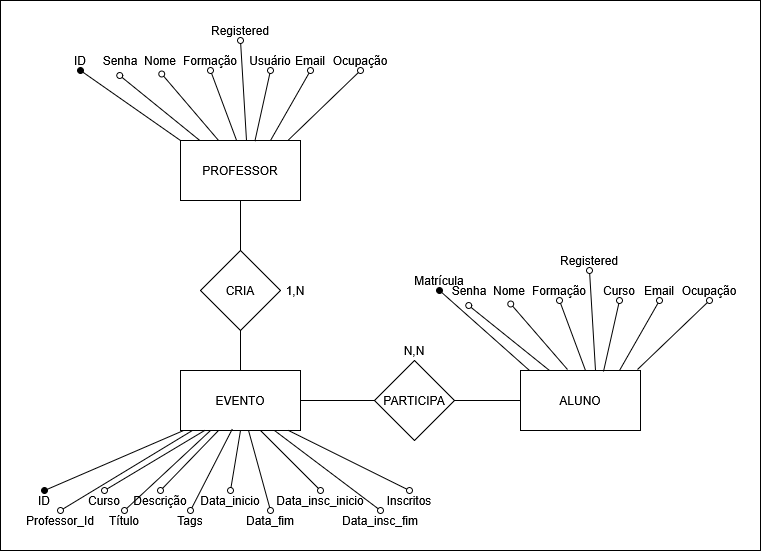

The diagram above was exported from draw.io. Its source (the exported page's mxGraphModel, read from the mxfile embedded in the PNG):
<mxGraphModel dx="1712" dy="656" grid="1" gridSize="10" guides="1" tooltips="1" connect="1" arrows="1" fold="1" page="1" pageScale="1" pageWidth="827" pageHeight="1169" math="0" shadow="0">
  <root>
    <mxCell id="0" />
    <mxCell id="1" parent="0" />
    <mxCell id="ixjSLY0PKr0boxIja7St-110" parent="1" style="rounded=0;whiteSpace=wrap;html=1;" value="" vertex="1">
      <mxGeometry height="550" width="760" x="20" y="70" as="geometry" />
    </mxCell>
    <mxCell id="ixjSLY0PKr0boxIja7St-21" edge="1" parent="1" source="ixjSLY0PKr0boxIja7St-1" style="edgeStyle=orthogonalEdgeStyle;rounded=0;orthogonalLoop=1;jettySize=auto;html=1;exitX=1;exitY=0.5;exitDx=0;exitDy=0;entryX=0;entryY=0.5;entryDx=0;entryDy=0;endArrow=none;endFill=0;" target="ixjSLY0PKr0boxIja7St-10">
      <mxGeometry relative="1" as="geometry" />
    </mxCell>
    <mxCell id="ixjSLY0PKr0boxIja7St-1" parent="1" style="rounded=0;whiteSpace=wrap;html=1;" value="&lt;div&gt;EVENTO&lt;/div&gt;" vertex="1">
      <mxGeometry height="60" width="120" x="200" y="440" as="geometry" />
    </mxCell>
    <mxCell id="ixjSLY0PKr0boxIja7St-20" edge="1" parent="1" source="ixjSLY0PKr0boxIja7St-2" style="edgeStyle=orthogonalEdgeStyle;rounded=0;orthogonalLoop=1;jettySize=auto;html=1;exitX=0.5;exitY=1;exitDx=0;exitDy=0;entryX=0.5;entryY=0;entryDx=0;entryDy=0;endArrow=none;endFill=0;" target="ixjSLY0PKr0boxIja7St-1">
      <mxGeometry relative="1" as="geometry" />
    </mxCell>
    <mxCell id="ixjSLY0PKr0boxIja7St-2" parent="1" style="rhombus;whiteSpace=wrap;html=1;" value="CRIA" vertex="1">
      <mxGeometry height="80" width="80" x="220" y="320" as="geometry" />
    </mxCell>
    <mxCell id="ixjSLY0PKr0boxIja7St-19" edge="1" parent="1" source="ixjSLY0PKr0boxIja7St-5" style="edgeStyle=orthogonalEdgeStyle;rounded=0;orthogonalLoop=1;jettySize=auto;html=1;exitX=0.5;exitY=1;exitDx=0;exitDy=0;entryX=0.5;entryY=0;entryDx=0;entryDy=0;endArrow=none;endFill=0;" target="ixjSLY0PKr0boxIja7St-2">
      <mxGeometry relative="1" as="geometry" />
    </mxCell>
    <mxCell id="ixjSLY0PKr0boxIja7St-5" parent="1" style="rounded=0;whiteSpace=wrap;html=1;" value="PROFESSOR" vertex="1">
      <mxGeometry height="60" width="120" x="200" y="210" as="geometry" />
    </mxCell>
    <mxCell id="ixjSLY0PKr0boxIja7St-6" parent="1" style="rounded=0;whiteSpace=wrap;html=1;" value="&lt;div&gt;ALUNO&lt;/div&gt;" vertex="1">
      <mxGeometry height="60" width="120" x="540" y="440" as="geometry" />
    </mxCell>
    <mxCell id="ixjSLY0PKr0boxIja7St-22" edge="1" parent="1" source="ixjSLY0PKr0boxIja7St-10" style="edgeStyle=orthogonalEdgeStyle;rounded=0;orthogonalLoop=1;jettySize=auto;html=1;exitX=1;exitY=0.5;exitDx=0;exitDy=0;entryX=0;entryY=0.5;entryDx=0;entryDy=0;endArrow=none;endFill=0;" target="ixjSLY0PKr0boxIja7St-6">
      <mxGeometry relative="1" as="geometry" />
    </mxCell>
    <mxCell id="ixjSLY0PKr0boxIja7St-10" parent="1" style="rhombus;whiteSpace=wrap;html=1;" value="&lt;div&gt;PARTICIPA&lt;/div&gt;" vertex="1">
      <mxGeometry height="80" width="80" x="394" y="430" as="geometry" />
    </mxCell>
    <mxCell id="ixjSLY0PKr0boxIja7St-13" parent="1" style="text;html=1;whiteSpace=wrap;strokeColor=none;fillColor=none;align=center;verticalAlign=middle;rounded=0;" value="N,N" vertex="1">
      <mxGeometry height="20" width="30" x="419" y="410" as="geometry" />
    </mxCell>
    <mxCell id="ixjSLY0PKr0boxIja7St-16" parent="1" style="text;html=1;whiteSpace=wrap;strokeColor=none;fillColor=none;align=center;verticalAlign=middle;rounded=0;" value="1,N" vertex="1">
      <mxGeometry height="20" width="30" x="300" y="350" as="geometry" />
    </mxCell>
    <mxCell id="ixjSLY0PKr0boxIja7St-25" edge="1" parent="1" source="ixjSLY0PKr0boxIja7St-5" style="endArrow=oval;html=1;rounded=0;endFill=1;exitX=0;exitY=0;exitDx=0;exitDy=0;entryX=0.5;entryY=1;entryDx=0;entryDy=0;" target="ixjSLY0PKr0boxIja7St-40" value="">
      <mxGeometry height="50" relative="1" width="50" as="geometry">
        <mxPoint x="160" y="210" as="sourcePoint" />
        <mxPoint x="130" y="150" as="targetPoint" />
      </mxGeometry>
    </mxCell>
    <mxCell id="ixjSLY0PKr0boxIja7St-30" edge="1" parent="1" source="ixjSLY0PKr0boxIja7St-5" style="endArrow=oval;html=1;rounded=0;entryX=0.5;entryY=1;entryDx=0;entryDy=0;exitX=0.9;exitY=-0.01;exitDx=0;exitDy=0;exitPerimeter=0;endFill=0;" target="ixjSLY0PKr0boxIja7St-46" value="">
      <mxGeometry height="50" relative="1" width="50" as="geometry">
        <mxPoint x="280" y="210" as="sourcePoint" />
        <mxPoint x="280" y="150" as="targetPoint" />
      </mxGeometry>
    </mxCell>
    <mxCell id="ixjSLY0PKr0boxIja7St-34" edge="1" parent="1" source="ixjSLY0PKr0boxIja7St-5" style="endArrow=oval;html=1;rounded=0;endFill=0;entryX=0.46;entryY=1.25;entryDx=0;entryDy=0;entryPerimeter=0;exitX=0.163;exitY=0.003;exitDx=0;exitDy=0;exitPerimeter=0;" target="ixjSLY0PKr0boxIja7St-41" value="">
      <mxGeometry height="50" relative="1" width="50" as="geometry">
        <mxPoint x="180" y="210" as="sourcePoint" />
        <mxPoint x="180" y="150" as="targetPoint" />
      </mxGeometry>
    </mxCell>
    <mxCell id="ixjSLY0PKr0boxIja7St-35" edge="1" parent="1" source="ixjSLY0PKr0boxIja7St-5" style="endArrow=oval;html=1;rounded=0;endFill=0;entryX=0.56;entryY=1.17;entryDx=0;entryDy=0;entryPerimeter=0;exitX=0.313;exitY=-0.01;exitDx=0;exitDy=0;exitPerimeter=0;" target="ixjSLY0PKr0boxIja7St-42" value="">
      <mxGeometry height="50" relative="1" width="50" as="geometry">
        <mxPoint x="200" y="210" as="sourcePoint" />
        <mxPoint x="200" y="150" as="targetPoint" />
      </mxGeometry>
    </mxCell>
    <mxCell id="ixjSLY0PKr0boxIja7St-36" edge="1" parent="1" source="ixjSLY0PKr0boxIja7St-5" style="endArrow=oval;html=1;rounded=0;endFill=0;entryX=0.5;entryY=1;entryDx=0;entryDy=0;exitX=0.467;exitY=-0.003;exitDx=0;exitDy=0;exitPerimeter=0;" target="ixjSLY0PKr0boxIja7St-43" value="">
      <mxGeometry height="50" relative="1" width="50" as="geometry">
        <mxPoint x="219.66000000000003" y="210" as="sourcePoint" />
        <mxPoint x="219.66000000000003" y="150" as="targetPoint" />
      </mxGeometry>
    </mxCell>
    <mxCell id="ixjSLY0PKr0boxIja7St-37" edge="1" parent="1" source="ixjSLY0PKr0boxIja7St-5" style="endArrow=oval;html=1;rounded=0;endFill=0;entryX=0.5;entryY=1;entryDx=0;entryDy=0;exitX=0.62;exitY=0.01;exitDx=0;exitDy=0;exitPerimeter=0;" target="ixjSLY0PKr0boxIja7St-44" value="">
      <mxGeometry height="50" relative="1" width="50" as="geometry">
        <mxPoint x="240" y="210" as="sourcePoint" />
        <mxPoint x="240" y="150" as="targetPoint" />
      </mxGeometry>
    </mxCell>
    <mxCell id="ixjSLY0PKr0boxIja7St-38" edge="1" parent="1" source="ixjSLY0PKr0boxIja7St-5" style="endArrow=oval;html=1;rounded=0;endFill=0;entryX=0.5;entryY=1;entryDx=0;entryDy=0;exitX=0.75;exitY=0;exitDx=0;exitDy=0;" target="ixjSLY0PKr0boxIja7St-45" value="">
      <mxGeometry height="50" relative="1" width="50" as="geometry">
        <mxPoint x="259.31" y="210" as="sourcePoint" />
        <mxPoint x="259" y="150" as="targetPoint" />
      </mxGeometry>
    </mxCell>
    <mxCell id="ixjSLY0PKr0boxIja7St-40" parent="1" style="text;html=1;whiteSpace=wrap;strokeColor=none;fillColor=none;align=center;verticalAlign=middle;rounded=0;" value="&lt;div&gt;ID&lt;/div&gt;" vertex="1">
      <mxGeometry height="20" width="20" x="90" y="120" as="geometry" />
    </mxCell>
    <mxCell id="ixjSLY0PKr0boxIja7St-41" parent="1" style="text;html=1;whiteSpace=wrap;strokeColor=none;fillColor=none;align=center;verticalAlign=middle;rounded=0;" value="&lt;div&gt;Senha&lt;/div&gt;" vertex="1">
      <mxGeometry height="20" width="20" x="130" y="120" as="geometry" />
    </mxCell>
    <mxCell id="ixjSLY0PKr0boxIja7St-42" parent="1" style="text;html=1;whiteSpace=wrap;strokeColor=none;fillColor=none;align=center;verticalAlign=middle;rounded=0;" value="&lt;div&gt;Nome&lt;/div&gt;" vertex="1">
      <mxGeometry height="20" width="20" x="170" y="120" as="geometry" />
    </mxCell>
    <mxCell id="ixjSLY0PKr0boxIja7St-43" parent="1" style="text;html=1;whiteSpace=wrap;strokeColor=none;fillColor=none;align=center;verticalAlign=middle;rounded=0;" value="&lt;div&gt;Formação&lt;/div&gt;" vertex="1">
      <mxGeometry height="20" width="20" x="220" y="120" as="geometry" />
    </mxCell>
    <mxCell id="ixjSLY0PKr0boxIja7St-44" parent="1" style="text;html=1;whiteSpace=wrap;strokeColor=none;fillColor=none;align=center;verticalAlign=middle;rounded=0;" value="&lt;div&gt;Usuário&lt;/div&gt;" vertex="1">
      <mxGeometry height="20" width="20" x="280" y="120" as="geometry" />
    </mxCell>
    <mxCell id="ixjSLY0PKr0boxIja7St-45" parent="1" style="text;html=1;whiteSpace=wrap;strokeColor=none;fillColor=none;align=center;verticalAlign=middle;rounded=0;" value="&lt;div&gt;Email&lt;/div&gt;" vertex="1">
      <mxGeometry height="20" width="20" x="320" y="120" as="geometry" />
    </mxCell>
    <mxCell id="ixjSLY0PKr0boxIja7St-46" parent="1" style="text;html=1;whiteSpace=wrap;strokeColor=none;fillColor=none;align=center;verticalAlign=middle;rounded=0;" value="&lt;div&gt;Ocupação&lt;/div&gt;" vertex="1">
      <mxGeometry height="20" width="20" x="370" y="120" as="geometry" />
    </mxCell>
    <mxCell id="ixjSLY0PKr0boxIja7St-47" edge="1" parent="1" source="ixjSLY0PKr0boxIja7St-1" style="endArrow=oval;html=1;rounded=0;endFill=1;exitX=0.019;exitY=1.006;exitDx=0;exitDy=0;entryX=0.5;entryY=0;entryDx=0;entryDy=0;exitPerimeter=0;" target="ixjSLY0PKr0boxIja7St-54" value="">
      <mxGeometry height="50" relative="1" width="50" as="geometry">
        <mxPoint x="340" y="640" as="sourcePoint" />
        <mxPoint x="270" y="580" as="targetPoint" />
      </mxGeometry>
    </mxCell>
    <mxCell id="ixjSLY0PKr0boxIja7St-48" edge="1" parent="1" source="ixjSLY0PKr0boxIja7St-1" style="endArrow=oval;html=1;rounded=0;entryX=0.5;entryY=0;entryDx=0;entryDy=0;exitX=0.5;exitY=1;exitDx=0;exitDy=0;endFill=0;" target="ixjSLY0PKr0boxIja7St-60" value="">
      <mxGeometry height="50" relative="1" width="50" as="geometry">
        <mxPoint x="448" y="639" as="sourcePoint" />
        <mxPoint x="420" y="580" as="targetPoint" />
      </mxGeometry>
    </mxCell>
    <mxCell id="ixjSLY0PKr0boxIja7St-49" edge="1" parent="1" source="ixjSLY0PKr0boxIja7St-1" style="endArrow=oval;html=1;rounded=0;endFill=0;entryX=0.5;entryY=0;entryDx=0;entryDy=0;exitX=0.094;exitY=1.006;exitDx=0;exitDy=0;exitPerimeter=0;" target="ixjSLY0PKr0boxIja7St-55" value="">
      <mxGeometry height="50" relative="1" width="50" as="geometry">
        <mxPoint x="360" y="640" as="sourcePoint" />
        <mxPoint x="320" y="580" as="targetPoint" />
      </mxGeometry>
    </mxCell>
    <mxCell id="ixjSLY0PKr0boxIja7St-50" edge="1" parent="1" source="ixjSLY0PKr0boxIja7St-1" style="endArrow=oval;html=1;rounded=0;endFill=0;entryX=0.5;entryY=0;entryDx=0;entryDy=0;exitX=0.206;exitY=0.994;exitDx=0;exitDy=0;exitPerimeter=0;" target="ixjSLY0PKr0boxIja7St-56" value="">
      <mxGeometry height="50" relative="1" width="50" as="geometry">
        <mxPoint x="378" y="639" as="sourcePoint" />
        <mxPoint x="340" y="580" as="targetPoint" />
      </mxGeometry>
    </mxCell>
    <mxCell id="ixjSLY0PKr0boxIja7St-51" edge="1" parent="1" source="ixjSLY0PKr0boxIja7St-1" style="endArrow=oval;html=1;rounded=0;endFill=0;entryX=0.5;entryY=0;entryDx=0;entryDy=0;exitX=0.25;exitY=1;exitDx=0;exitDy=0;" target="ixjSLY0PKr0boxIja7St-57" value="">
      <mxGeometry height="50" relative="1" width="50" as="geometry">
        <mxPoint x="240" y="501" as="sourcePoint" />
        <mxPoint x="359.66" y="580" as="targetPoint" />
      </mxGeometry>
    </mxCell>
    <mxCell id="ixjSLY0PKr0boxIja7St-52" edge="1" parent="1" style="endArrow=oval;html=1;rounded=0;endFill=0;entryX=0.5;entryY=0;entryDx=0;entryDy=0;" target="ixjSLY0PKr0boxIja7St-58" value="">
      <mxGeometry height="50" relative="1" width="50" as="geometry">
        <mxPoint x="238" y="500" as="sourcePoint" />
        <mxPoint x="380" y="580" as="targetPoint" />
      </mxGeometry>
    </mxCell>
    <mxCell id="ixjSLY0PKr0boxIja7St-53" edge="1" parent="1" source="ixjSLY0PKr0boxIja7St-1" style="endArrow=oval;html=1;rounded=0;endFill=0;entryX=0.5;entryY=0;entryDx=0;entryDy=0;exitX=0.431;exitY=0.978;exitDx=0;exitDy=0;exitPerimeter=0;" target="ixjSLY0PKr0boxIja7St-59" value="">
      <mxGeometry height="50" relative="1" width="50" as="geometry">
        <mxPoint x="430" y="640" as="sourcePoint" />
        <mxPoint x="399" y="580" as="targetPoint" />
      </mxGeometry>
    </mxCell>
    <mxCell id="ixjSLY0PKr0boxIja7St-54" parent="1" style="text;html=1;whiteSpace=wrap;strokeColor=none;fillColor=none;align=center;verticalAlign=middle;rounded=0;" value="&lt;div&gt;ID&lt;/div&gt;" vertex="1">
      <mxGeometry height="20" width="20" x="54" y="560" as="geometry" />
    </mxCell>
    <mxCell id="ixjSLY0PKr0boxIja7St-55" parent="1" style="text;html=1;whiteSpace=wrap;strokeColor=none;fillColor=none;align=center;verticalAlign=middle;rounded=0;" value="&lt;div&gt;Professor_Id&lt;/div&gt;" vertex="1">
      <mxGeometry height="20" width="20" x="70" y="580" as="geometry" />
    </mxCell>
    <mxCell id="ixjSLY0PKr0boxIja7St-56" parent="1" style="text;html=1;whiteSpace=wrap;strokeColor=none;fillColor=none;align=center;verticalAlign=middle;rounded=0;" value="&lt;div&gt;Curso&lt;/div&gt;" vertex="1">
      <mxGeometry height="20" width="20" x="114" y="560" as="geometry" />
    </mxCell>
    <mxCell id="ixjSLY0PKr0boxIja7St-57" parent="1" style="text;html=1;whiteSpace=wrap;strokeColor=none;fillColor=none;align=center;verticalAlign=middle;rounded=0;" value="Título" vertex="1">
      <mxGeometry height="20" width="20" x="134" y="580" as="geometry" />
    </mxCell>
    <mxCell id="ixjSLY0PKr0boxIja7St-58" parent="1" style="text;html=1;whiteSpace=wrap;strokeColor=none;fillColor=none;align=center;verticalAlign=middle;rounded=0;" value="Descrição" vertex="1">
      <mxGeometry height="20" width="20" x="170" y="560" as="geometry" />
    </mxCell>
    <mxCell id="ixjSLY0PKr0boxIja7St-59" parent="1" style="text;html=1;whiteSpace=wrap;strokeColor=none;fillColor=none;align=center;verticalAlign=middle;rounded=0;" value="Tags" vertex="1">
      <mxGeometry height="20" width="20" x="200" y="580" as="geometry" />
    </mxCell>
    <mxCell id="ixjSLY0PKr0boxIja7St-60" parent="1" style="text;html=1;whiteSpace=wrap;strokeColor=none;fillColor=none;align=center;verticalAlign=middle;rounded=0;" value="&lt;div&gt;Data_inicio&lt;/div&gt;" vertex="1">
      <mxGeometry height="20" width="20" x="240" y="560" as="geometry" />
    </mxCell>
    <mxCell id="ixjSLY0PKr0boxIja7St-62" parent="1" style="text;html=1;whiteSpace=wrap;strokeColor=none;fillColor=none;align=center;verticalAlign=middle;rounded=0;" value="Registered" vertex="1">
      <mxGeometry height="20" width="20" x="250" y="90" as="geometry" />
    </mxCell>
    <mxCell id="ixjSLY0PKr0boxIja7St-63" edge="1" parent="1" style="endArrow=oval;html=1;rounded=0;endFill=0;entryX=0.5;entryY=1;entryDx=0;entryDy=0;exitX=0.467;exitY=-0.003;exitDx=0;exitDy=0;exitPerimeter=0;" target="ixjSLY0PKr0boxIja7St-62" value="">
      <mxGeometry height="50" relative="1" width="50" as="geometry">
        <mxPoint x="266" y="210" as="sourcePoint" />
        <mxPoint x="240" y="140" as="targetPoint" />
      </mxGeometry>
    </mxCell>
    <mxCell id="ixjSLY0PKr0boxIja7St-64" edge="1" parent="1" source="ixjSLY0PKr0boxIja7St-1" style="endArrow=oval;html=1;rounded=0;entryX=0.5;entryY=0;entryDx=0;entryDy=0;exitX=0.567;exitY=1;exitDx=0;exitDy=0;exitPerimeter=0;endFill=0;" target="ixjSLY0PKr0boxIja7St-65" value="">
      <mxGeometry height="50" relative="1" width="50" as="geometry">
        <mxPoint x="307" y="500.32" as="sourcePoint" />
        <mxPoint x="300" y="538.32" as="targetPoint" />
      </mxGeometry>
    </mxCell>
    <mxCell id="ixjSLY0PKr0boxIja7St-65" parent="1" style="text;html=1;whiteSpace=wrap;strokeColor=none;fillColor=none;align=center;verticalAlign=middle;rounded=0;" value="Data_fim" vertex="1">
      <mxGeometry height="20" width="20" x="280" y="580" as="geometry" />
    </mxCell>
    <mxCell id="ixjSLY0PKr0boxIja7St-66" parent="1" style="text;html=1;whiteSpace=wrap;strokeColor=none;fillColor=none;align=center;verticalAlign=middle;rounded=0;" value="&lt;div&gt;Data_insc_inicio&lt;/div&gt;" vertex="1">
      <mxGeometry height="20" width="20" x="330" y="560" as="geometry" />
    </mxCell>
    <mxCell id="ixjSLY0PKr0boxIja7St-67" edge="1" parent="1" style="endArrow=oval;html=1;rounded=0;entryX=0.5;entryY=0;entryDx=0;entryDy=0;exitX=0.567;exitY=1;exitDx=0;exitDy=0;exitPerimeter=0;endFill=0;" target="ixjSLY0PKr0boxIja7St-66" value="">
      <mxGeometry height="50" relative="1" width="50" as="geometry">
        <mxPoint x="280" y="500" as="sourcePoint" />
        <mxPoint x="342" y="560" as="targetPoint" />
      </mxGeometry>
    </mxCell>
    <mxCell id="ixjSLY0PKr0boxIja7St-68" parent="1" style="text;html=1;whiteSpace=wrap;strokeColor=none;fillColor=none;align=center;verticalAlign=middle;rounded=0;" value="&lt;div&gt;Data_insc_fim&lt;/div&gt;" vertex="1">
      <mxGeometry height="20" width="20" x="390" y="580" as="geometry" />
    </mxCell>
    <mxCell id="ixjSLY0PKr0boxIja7St-69" edge="1" parent="1" style="endArrow=oval;html=1;rounded=0;entryX=0.5;entryY=0;entryDx=0;entryDy=0;exitX=0.567;exitY=1;exitDx=0;exitDy=0;exitPerimeter=0;endFill=0;" target="ixjSLY0PKr0boxIja7St-68" value="">
      <mxGeometry height="50" relative="1" width="50" as="geometry">
        <mxPoint x="294" y="500" as="sourcePoint" />
        <mxPoint x="354" y="560" as="targetPoint" />
      </mxGeometry>
    </mxCell>
    <mxCell id="ixjSLY0PKr0boxIja7St-70" parent="1" style="text;html=1;whiteSpace=wrap;strokeColor=none;fillColor=none;align=center;verticalAlign=middle;rounded=0;" value="&lt;div&gt;Inscritos&lt;/div&gt;" vertex="1">
      <mxGeometry height="20" width="20" x="419" y="560" as="geometry" />
    </mxCell>
    <mxCell id="ixjSLY0PKr0boxIja7St-71" edge="1" parent="1" style="endArrow=oval;html=1;rounded=0;entryX=0.5;entryY=0;entryDx=0;entryDy=0;exitX=0.567;exitY=1;exitDx=0;exitDy=0;exitPerimeter=0;endFill=0;" target="ixjSLY0PKr0boxIja7St-70" value="">
      <mxGeometry height="50" relative="1" width="50" as="geometry">
        <mxPoint x="308" y="500" as="sourcePoint" />
        <mxPoint x="394" y="580" as="targetPoint" />
      </mxGeometry>
    </mxCell>
    <mxCell id="ixjSLY0PKr0boxIja7St-94" edge="1" parent="1" style="endArrow=oval;html=1;rounded=0;endFill=1;exitX=0;exitY=0;exitDx=0;exitDy=0;entryX=0.5;entryY=1;entryDx=0;entryDy=0;" target="ixjSLY0PKr0boxIja7St-101" value="">
      <mxGeometry height="50" relative="1" width="50" as="geometry">
        <mxPoint x="549" y="440" as="sourcePoint" />
        <mxPoint x="479" y="380" as="targetPoint" />
      </mxGeometry>
    </mxCell>
    <mxCell id="ixjSLY0PKr0boxIja7St-95" edge="1" parent="1" style="endArrow=oval;html=1;rounded=0;entryX=0.5;entryY=1;entryDx=0;entryDy=0;exitX=0.9;exitY=-0.01;exitDx=0;exitDy=0;exitPerimeter=0;endFill=0;" target="ixjSLY0PKr0boxIja7St-107" value="">
      <mxGeometry height="50" relative="1" width="50" as="geometry">
        <mxPoint x="657" y="439" as="sourcePoint" />
        <mxPoint x="629" y="380" as="targetPoint" />
      </mxGeometry>
    </mxCell>
    <mxCell id="ixjSLY0PKr0boxIja7St-96" edge="1" parent="1" style="endArrow=oval;html=1;rounded=0;endFill=0;entryX=0.46;entryY=1.25;entryDx=0;entryDy=0;entryPerimeter=0;exitX=0.163;exitY=0.003;exitDx=0;exitDy=0;exitPerimeter=0;" target="ixjSLY0PKr0boxIja7St-102" value="">
      <mxGeometry height="50" relative="1" width="50" as="geometry">
        <mxPoint x="569" y="440" as="sourcePoint" />
        <mxPoint x="529" y="380" as="targetPoint" />
      </mxGeometry>
    </mxCell>
    <mxCell id="ixjSLY0PKr0boxIja7St-97" edge="1" parent="1" style="endArrow=oval;html=1;rounded=0;endFill=0;entryX=0.56;entryY=1.17;entryDx=0;entryDy=0;entryPerimeter=0;exitX=0.313;exitY=-0.01;exitDx=0;exitDy=0;exitPerimeter=0;" target="ixjSLY0PKr0boxIja7St-103" value="">
      <mxGeometry height="50" relative="1" width="50" as="geometry">
        <mxPoint x="587" y="439" as="sourcePoint" />
        <mxPoint x="549" y="380" as="targetPoint" />
      </mxGeometry>
    </mxCell>
    <mxCell id="ixjSLY0PKr0boxIja7St-98" edge="1" parent="1" style="endArrow=oval;html=1;rounded=0;endFill=0;entryX=0.5;entryY=1;entryDx=0;entryDy=0;exitX=0.467;exitY=-0.003;exitDx=0;exitDy=0;exitPerimeter=0;" target="ixjSLY0PKr0boxIja7St-104" value="">
      <mxGeometry height="50" relative="1" width="50" as="geometry">
        <mxPoint x="605" y="440" as="sourcePoint" />
        <mxPoint x="568.6600000000001" y="380" as="targetPoint" />
      </mxGeometry>
    </mxCell>
    <mxCell id="ixjSLY0PKr0boxIja7St-99" edge="1" parent="1" style="endArrow=oval;html=1;rounded=0;endFill=0;entryX=0.5;entryY=1;entryDx=0;entryDy=0;exitX=0.62;exitY=0.01;exitDx=0;exitDy=0;exitPerimeter=0;" target="ixjSLY0PKr0boxIja7St-105" value="">
      <mxGeometry height="50" relative="1" width="50" as="geometry">
        <mxPoint x="623" y="441" as="sourcePoint" />
        <mxPoint x="589" y="380" as="targetPoint" />
      </mxGeometry>
    </mxCell>
    <mxCell id="ixjSLY0PKr0boxIja7St-100" edge="1" parent="1" style="endArrow=oval;html=1;rounded=0;endFill=0;entryX=0.5;entryY=1;entryDx=0;entryDy=0;exitX=0.75;exitY=0;exitDx=0;exitDy=0;" target="ixjSLY0PKr0boxIja7St-106" value="">
      <mxGeometry height="50" relative="1" width="50" as="geometry">
        <mxPoint x="639" y="440" as="sourcePoint" />
        <mxPoint x="608" y="380" as="targetPoint" />
      </mxGeometry>
    </mxCell>
    <mxCell id="ixjSLY0PKr0boxIja7St-101" parent="1" style="text;html=1;whiteSpace=wrap;strokeColor=none;fillColor=none;align=center;verticalAlign=middle;rounded=0;" value="&lt;div&gt;Matrícula&lt;/div&gt;" vertex="1">
      <mxGeometry height="20" width="20" x="449" y="340" as="geometry" />
    </mxCell>
    <mxCell id="ixjSLY0PKr0boxIja7St-102" parent="1" style="text;html=1;whiteSpace=wrap;strokeColor=none;fillColor=none;align=center;verticalAlign=middle;rounded=0;" value="&lt;div&gt;Senha&lt;/div&gt;" vertex="1">
      <mxGeometry height="20" width="20" x="479" y="350" as="geometry" />
    </mxCell>
    <mxCell id="ixjSLY0PKr0boxIja7St-103" parent="1" style="text;html=1;whiteSpace=wrap;strokeColor=none;fillColor=none;align=center;verticalAlign=middle;rounded=0;" value="&lt;div&gt;Nome&lt;/div&gt;" vertex="1">
      <mxGeometry height="20" width="20" x="519" y="350" as="geometry" />
    </mxCell>
    <mxCell id="ixjSLY0PKr0boxIja7St-104" parent="1" style="text;html=1;whiteSpace=wrap;strokeColor=none;fillColor=none;align=center;verticalAlign=middle;rounded=0;" value="&lt;div&gt;Formação&lt;/div&gt;" vertex="1">
      <mxGeometry height="20" width="20" x="569" y="350" as="geometry" />
    </mxCell>
    <mxCell id="ixjSLY0PKr0boxIja7St-105" parent="1" style="text;html=1;whiteSpace=wrap;strokeColor=none;fillColor=none;align=center;verticalAlign=middle;rounded=0;" value="Curso" vertex="1">
      <mxGeometry height="20" width="20" x="629" y="350" as="geometry" />
    </mxCell>
    <mxCell id="ixjSLY0PKr0boxIja7St-106" parent="1" style="text;html=1;whiteSpace=wrap;strokeColor=none;fillColor=none;align=center;verticalAlign=middle;rounded=0;" value="&lt;div&gt;Email&lt;/div&gt;" vertex="1">
      <mxGeometry height="20" width="20" x="669" y="350" as="geometry" />
    </mxCell>
    <mxCell id="ixjSLY0PKr0boxIja7St-107" parent="1" style="text;html=1;whiteSpace=wrap;strokeColor=none;fillColor=none;align=center;verticalAlign=middle;rounded=0;" value="&lt;div&gt;Ocupação&lt;/div&gt;" vertex="1">
      <mxGeometry height="20" width="20" x="719" y="350" as="geometry" />
    </mxCell>
    <mxCell id="ixjSLY0PKr0boxIja7St-108" parent="1" style="text;html=1;whiteSpace=wrap;strokeColor=none;fillColor=none;align=center;verticalAlign=middle;rounded=0;" value="Registered" vertex="1">
      <mxGeometry height="20" width="20" x="599" y="320" as="geometry" />
    </mxCell>
    <mxCell id="ixjSLY0PKr0boxIja7St-109" edge="1" parent="1" style="endArrow=oval;html=1;rounded=0;endFill=0;entryX=0.5;entryY=1;entryDx=0;entryDy=0;exitX=0.467;exitY=-0.003;exitDx=0;exitDy=0;exitPerimeter=0;" target="ixjSLY0PKr0boxIja7St-108" value="">
      <mxGeometry height="50" relative="1" width="50" as="geometry">
        <mxPoint x="615" y="440" as="sourcePoint" />
        <mxPoint x="589" y="370" as="targetPoint" />
      </mxGeometry>
    </mxCell>
  </root>
</mxGraphModel>